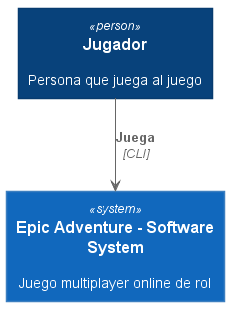

The diagram above was rendered by PlantUML. Its source (embedded in the PNG):
@startuml DIAGRAMA DE SISTEMA Sistema





skinparam defaultTextAlignment center

skinparam wrapWidth 200
skinparam maxMessageSize 150

skinparam rectangle {
    StereotypeFontSize 12
    shadowing false
}

skinparam database {
    StereotypeFontSize 12
    shadowing false
}

skinparam Arrow {
    Color #666666
    FontColor #666666
    FontSize 12
}

skinparam rectangle<<boundary>> {
    Shadowing false
    StereotypeFontSize 0
    FontColor #444444
    BorderColor #444444
    BorderStyle dashed
}






















skinparam rectangle<<person>> {
    StereotypeFontColor #FFFFFF
    FontColor #FFFFFF
    BackgroundColor #08427B
    BorderColor #073B6F
}

skinparam rectangle<<external_person>> {
    StereotypeFontColor #FFFFFF
    FontColor #FFFFFF
    BackgroundColor #686868
    BorderColor #8A8A8A
}

skinparam rectangle<<system>> {
    StereotypeFontColor #FFFFFF
    FontColor #FFFFFF
    BackgroundColor #1168BD
    BorderColor #3C7FC0
}

skinparam rectangle<<external_system>> {
    StereotypeFontColor #FFFFFF
    FontColor #FFFFFF
    BackgroundColor #999999
    BorderColor #8A8A8A
}

skinparam database<<system>> {
    StereotypeFontColor #FFFFFF
    FontColor #FFFFFF
    BackgroundColor #1168BD
    BorderColor #3C7FC0
}

skinparam database<<external_system>> {
    StereotypeFontColor #FFFFFF
    FontColor #FFFFFF
    BackgroundColor #999999
    BorderColor #8A8A8A
}
















skinparam rectangle<<container>> {
    StereotypeFontColor #FFFFFF
    FontColor #FFFFFF
    BackgroundColor #438DD5
    BorderColor #3C7FC0
}

skinparam database<<container>> {
    StereotypeFontColor #FFFFFF
    FontColor #FFFFFF
    BackgroundColor #438DD5
    BorderColor #3C7FC0
}












skinparam defaultTextAlignment center

skinparam wrapWidth 200
skinparam maxMessageSize 150

skinparam rectangle {
    StereotypeFontSize 12
    shadowing false
}

skinparam database {
    StereotypeFontSize 12
    shadowing false
}

skinparam Arrow {
    Color #666666
    FontColor #666666
    FontSize 12
}

skinparam rectangle<<boundary>> {
    Shadowing false
    StereotypeFontSize 0
    FontColor #444444
    BorderColor #444444
    BorderStyle dashed
}






















skinparam rectangle<<person>> {
    StereotypeFontColor #FFFFFF
    FontColor #FFFFFF
    BackgroundColor #08427B
    BorderColor #073B6F
}

skinparam rectangle<<external_person>> {
    StereotypeFontColor #FFFFFF
    FontColor #FFFFFF
    BackgroundColor #686868
    BorderColor #8A8A8A
}

skinparam rectangle<<system>> {
    StereotypeFontColor #FFFFFF
    FontColor #FFFFFF
    BackgroundColor #1168BD
    BorderColor #3C7FC0
}

skinparam rectangle<<external_system>> {
    StereotypeFontColor #FFFFFF
    FontColor #FFFFFF
    BackgroundColor #999999
    BorderColor #8A8A8A
}

skinparam database<<system>> {
    StereotypeFontColor #FFFFFF
    FontColor #FFFFFF
    BackgroundColor #1168BD
    BorderColor #3C7FC0
}

skinparam database<<external_system>> {
    StereotypeFontColor #FFFFFF
    FontColor #FFFFFF
    BackgroundColor #999999
    BorderColor #8A8A8A
}
















skinparam defaultTextAlignment center

skinparam wrapWidth 200
skinparam maxMessageSize 150

skinparam rectangle {
    StereotypeFontSize 12
    shadowing false
}

skinparam database {
    StereotypeFontSize 12
    shadowing false
}

skinparam Arrow {
    Color #666666
    FontColor #666666
    FontSize 12
}

skinparam rectangle<<boundary>> {
    Shadowing false
    StereotypeFontSize 0
    FontColor #444444
    BorderColor #444444
    BorderStyle dashed
}






















skinparam rectangle<<person>> {
    StereotypeFontColor #FFFFFF
    FontColor #FFFFFF
    BackgroundColor #08427B
    BorderColor #073B6F
}

skinparam rectangle<<external_person>> {
    StereotypeFontColor #FFFFFF
    FontColor #FFFFFF
    BackgroundColor #686868
    BorderColor #8A8A8A
}

skinparam rectangle<<system>> {
    StereotypeFontColor #FFFFFF
    FontColor #FFFFFF
    BackgroundColor #1168BD
    BorderColor #3C7FC0
}

skinparam rectangle<<external_system>> {
    StereotypeFontColor #FFFFFF
    FontColor #FFFFFF
    BackgroundColor #999999
    BorderColor #8A8A8A
}

skinparam database<<system>> {
    StereotypeFontColor #FFFFFF
    FontColor #FFFFFF
    BackgroundColor #1168BD
    BorderColor #3C7FC0
}

skinparam database<<external_system>> {
    StereotypeFontColor #FFFFFF
    FontColor #FFFFFF
    BackgroundColor #999999
    BorderColor #8A8A8A
}
















skinparam rectangle<<container>> {
    StereotypeFontColor #FFFFFF
    FontColor #FFFFFF
    BackgroundColor #438DD5
    BorderColor #3C7FC0
}

skinparam database<<container>> {
    StereotypeFontColor #FFFFFF
    FontColor #FFFFFF
    BackgroundColor #438DD5
    BorderColor #3C7FC0
}












skinparam rectangle<<component>> {
    StereotypeFontColor #FFFFFF
    FontColor #000000
    BackgroundColor #85BBF0
    BorderColor #78A8D8
}

skinparam database<<component>> {
    StereotypeFontColor #FFFFFF
    FontColor #000000
    BackgroundColor #85BBF0
    BorderColor #78A8D8
}












skinparam defaultTextAlignment center

skinparam wrapWidth 200
skinparam maxMessageSize 150

skinparam rectangle {
    StereotypeFontSize 12
    shadowing false
}

skinparam database {
    StereotypeFontSize 12
    shadowing false
}

skinparam Arrow {
    Color #666666
    FontColor #666666
    FontSize 12
}

skinparam rectangle<<boundary>> {
    Shadowing false
    StereotypeFontSize 0
    FontColor #444444
    BorderColor #444444
    BorderStyle dashed
}


















rectangle "==Jugador\n\n Persona que juega al juego" <<person>> as jugador
rectangle "==Epic Adventure - Software System\n\n Juego multiplayer online de rol" <<system>> as softwareSistem

jugador --> softwareSistem : "===Juega\n//<size:12>[CLI]</size>//"

@enduml